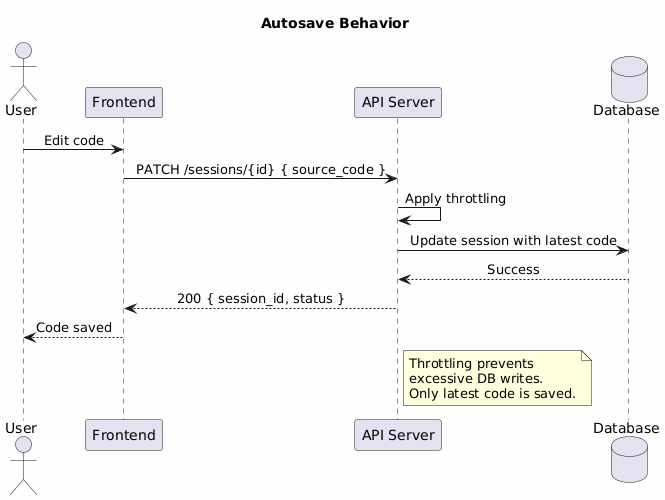

The diagram above was rendered by PlantUML. Its source (embedded in the PNG):
@startuml
title Autosave Behavior

skinparam backgroundColor #FEFEFE
skinparam sequenceMessageAlign center

actor "User" as User
participant "Frontend" as FE
participant "API Server" as API
database "Database" as DB

User -> FE : Edit code
FE -> API : PATCH /sessions/{id} { source_code }
API -> API : Apply throttling
API -> DB : Update session with latest code
DB --> API : Success
API --> FE : 200 { session_id, status }
FE --> User : Code saved

note right of API
  Throttling prevents
  excessive DB writes.
  Only latest code is saved.
end note
@enduml